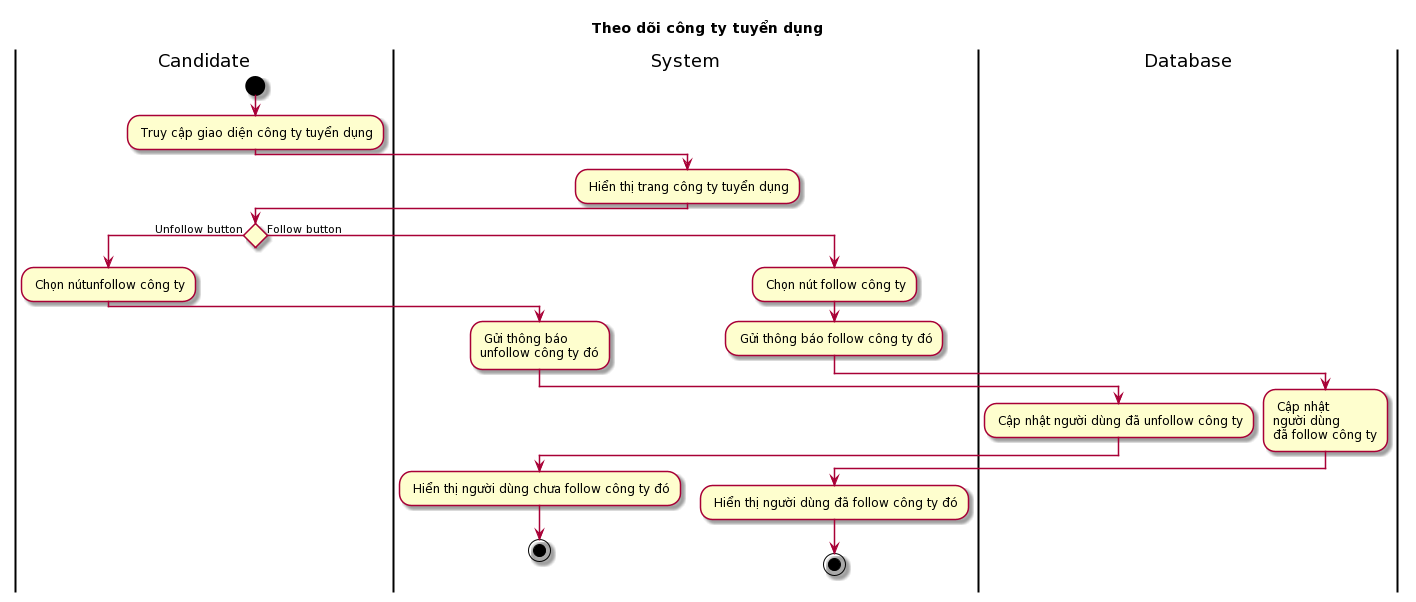

The diagram above was rendered by PlantUML. Its source (embedded in the PNG):
@startuml
skin rose
title Theo dõi công ty tuyển dụng

|Candidate|
start
: Truy cập giao diện công ty tuyển dụng;
|System|
: Hiển thị trang công ty tuyển dụng;
|Candidate|
if () then (Unfollow button)
: Chọn nútunfollow công ty;
|System|
: Gửi thông báo\nunfollow công ty đó;
|Database|
: Cập nhật người dùng đã unfollow công ty;
|System|
: Hiển thị người dùng chưa follow công ty đó; 
stop
else (Follow button)
: Chọn nút follow công ty;
|System|
: Gửi thông báo follow công ty đó;
|Database|
: Cập nhật\nngười dùng\nđã follow công ty;
|System|
: Hiển thị người dùng đã follow công ty đó; 
stop
@enduml